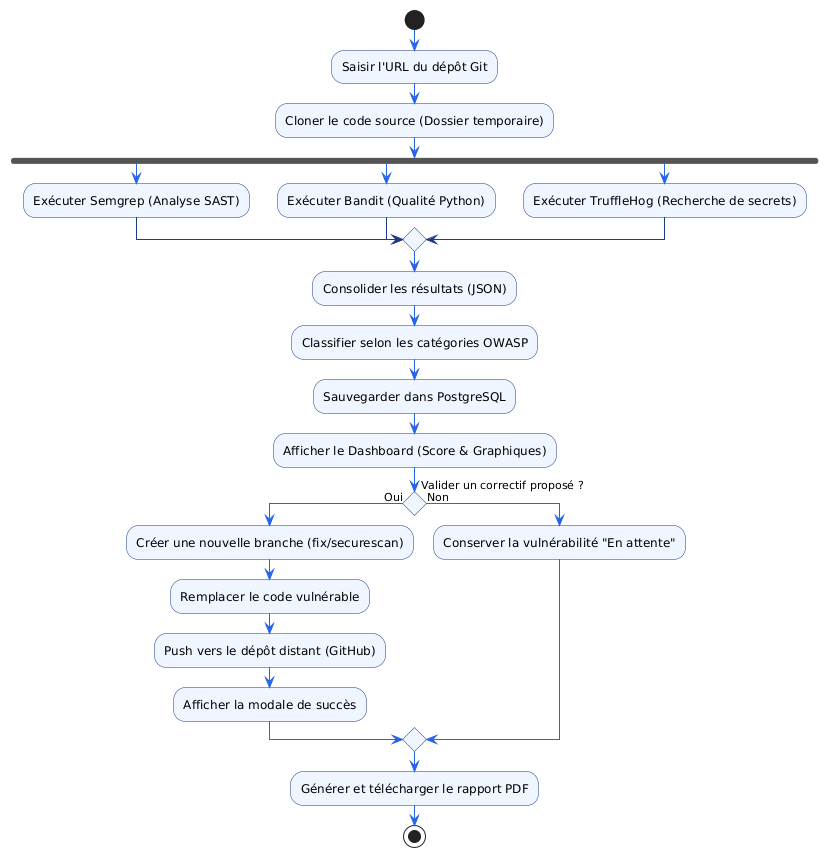

The diagram above was rendered by PlantUML. Its source (embedded in the PNG):
@startuml
skinparam activityShape octagon
skinparam activity {
    BackgroundColor #EFF6FF
    BorderColor #1E3A8A
    ArrowColor #2563EB
}
skinparam conditionStyle diamond

start

:Saisir l'URL du dépôt Git;
:Cloner le code source (Dossier temporaire);

' Exécution parallèle des scanners
fork
  :Exécuter Semgrep (Analyse SAST);
fork again
  :Exécuter Bandit (Qualité Python);
fork again
  :Exécuter TruffleHog (Recherche de secrets);
end merge

:Consolider les résultats (JSON);
:Classifier selon les catégories OWASP;
:Sauvegarder dans PostgreSQL;

:Afficher le Dashboard (Score & Graphiques);

if (Valider un correctif proposé ?) then (Oui)
  :Créer une nouvelle branche (fix/securescan);
  :Remplacer le code vulnérable;
  :Push vers le dépôt distant (GitHub);
  :Afficher la modale de succès;
else (Non)
  :Conserver la vulnérabilité "En attente";
endif

:Générer et télécharger le rapport PDF;

stop
@enduml